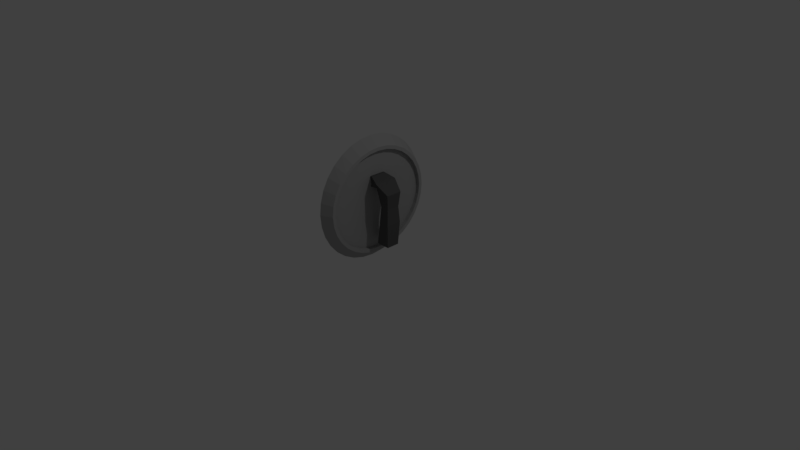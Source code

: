 # Source: bath_handle.blend  (saved by Blender 2.79.0; exported with 4.5.12 LTS)
import bpy
from mathutils import Matrix  # noqa: F401  (used for matrix-valued properties, if any)

bpy.ops.wm.read_factory_settings(use_empty=True)
scene = bpy.context.scene
scene.name = 'Scene'

# ---- collections
col_collection_1 = bpy.data.collections.new('Collection 1'); scene.collection.children.link(col_collection_1)

# ---- materials (node trees are filled in below, after node groups)
mat_base = bpy.data.materials.new('base')
mat_base.alpha_threshold = 0.0
mat_base.use_transparent_shadow = False
mat_base.diffuse_color = (0.3931, 0.3931, 0.3931, 1.0)
mat_base.roughness = 0.5
mat_handle = bpy.data.materials.new('handle')
mat_handle.alpha_threshold = 0.0
mat_handle.use_transparent_shadow = False
mat_handle.diffuse_color = (0.1107, 0.1107, 0.1107, 1.0)
mat_handle.roughness = 0.5

# ---- material node trees

# ---- world
world_world = bpy.data.worlds.new('World'); scene.world = world_world
world_world.color = (0.05088, 0.05088, 0.05088)
world_world.use_sun_shadow = False
world_world.sun_shadow_jitter_overblur = 0.0
world_world.cycles.sampling_method = 'MANUAL'

# ---- cameras
cam_camera = bpy.data.cameras.new('Camera')
cam_camera.clip_end = 100.0
cam_camera.lens = 35.0
cam_camera.sensor_width = 32.0
cam_camera.sensor_height = 18.0
cam_camera.ortho_scale = 7.314
cam_camera.dof.focus_distance = 0.0
cam_camera.dof.aperture_fstop = 128.0

# ---- lights
light_lamp = bpy.data.lights.new('Lamp', 'POINT')
light_lamp.transmission_factor = 0.0
light_lamp.cutoff_distance = 30.0
light_lamp.energy = 100.0
light_lamp.shadow_buffer_clip_start = 1.001
light_lamp.shadow_soft_size = 0.1
light_lamp.shadow_maximum_resolution = 0.006
light_lamp.use_absolute_resolution = True

# ---- meshes
me_circle = bpy.data.meshes.new('Circle')
me_circle.from_pydata([(-1.957e-08, 0.8103, 0.06335), (-0.1581, 0.7947, 0.06335), (-0.3101, 0.7486, 0.06335), (-0.4502, 0.6737, 0.06335), (-0.5729, 0.5729, 0.06335), (-0.6737, 0.4502, 0.06335), (-0.7486, 0.3101, 0.06335), (-0.7947, 0.1581, 0.06335), (-0.8103, 1.151e-07, 0.06335), (-0.7947, -0.1581, 0.06335), (-0.7486, -0.3101, 0.06335), (-0.6737, -0.4502, 0.06335), (-0.5729, -0.5729, 0.06335), (-0.4502, -0.6737, 0.06335), (-0.3101, -0.7486, 0.06335), (-0.1581, -0.7947, 0.06335), (2.444e-07, -0.8103, 0.06335), (0.1581, -0.7947, 0.06335), (0.3101, -0.7486, 0.06335), (0.4502, -0.6737, 0.06335), (0.5729, -0.5729, 0.06335), (0.6737, -0.4502, 0.06335), (0.7486, -0.3101, 0.06335), (0.7947, -0.1581, 0.06335), (0.8103, 8.363e-07, 0.06335), (0.7947, 0.1581, 0.06335), (0.7486, 0.3101, 0.06335), (0.6737, 0.4502, 0.06335), (0.5729, 0.5729, 0.06335), (0.4502, 0.6737, 0.06335), (0.3101, 0.7486, 0.06335), (0.1581, 0.7947, 0.06335), (1.347e-08, 0.6866, 0.2031), (-0.1255, 0.6735, 0.2031), (-0.2462, 0.6347, 0.2031), (-0.3577, 0.5716, 0.2031), (-0.4556, 0.4864, 0.2031), (-0.5362, 0.3825, 0.2031), (-0.5962, 0.2636, 0.2031), (-0.6332, 0.1344, 0.2031), (-0.6457, 1.229e-07, 0.2031), (-0.6332, -0.1344, 0.2031), (-0.5962, -0.2636, 0.2031), (-0.5362, -0.3825, 0.2031), (-0.4556, -0.4864, 0.2031), (-0.3577, -0.5716, 0.2031), (-0.2462, -0.6347, 0.2031), (-0.1255, -0.6735, 0.2031), (1.969e-07, -0.6866, 0.2031), (0.1255, -0.6735, 0.2031), (0.2462, -0.6347, 0.2031), (0.3577, -0.5716, 0.2031), (0.4556, -0.4864, 0.2031), (0.5362, -0.3825, 0.2031), (0.5962, -0.2636, 0.2031), (0.6332, -0.1344, 0.2031), (0.6457, 7.458e-07, 0.2031), (0.6332, 0.1344, 0.2031), (0.5962, 0.2636, 0.2031), (0.5362, 0.3825, 0.2031), (0.4556, 0.4864, 0.2031), (0.3577, 0.5716, 0.2031), (0.2462, 0.6347, 0.2031), (0.1255, 0.6735, 0.2031), (-0.135, 0.7186, 0.2031), (-1.849e-08, 0.7327, 0.2031), (-0.2647, 0.6769, 0.2031), (-0.3843, 0.6092, 0.2031), (-0.4891, 0.5181, 0.2031), (-0.5752, 0.4071, 0.2031), (-0.6391, 0.2804, 0.2031), (-0.6785, 0.1429, 0.2031), (-0.6918, 1.322e-07, 0.2031), (-0.6785, -0.1429, 0.2031), (-0.6391, -0.2804, 0.2031), (-0.5752, -0.4071, 0.2031), (-0.4891, -0.5181, 0.2031), (-0.3843, -0.6092, 0.2031), (-0.2647, -0.6769, 0.2031), (-0.135, -0.7186, 0.2031), (2.069e-07, -0.7327, 0.2031), (0.135, -0.7186, 0.2031), (0.2647, -0.6769, 0.2031), (0.3843, -0.6092, 0.2031), (0.4891, -0.5181, 0.2031), (0.5752, -0.4071, 0.2031), (0.6391, -0.2804, 0.2031), (0.6785, -0.1429, 0.2031), (0.6918, 7.844e-07, 0.2031), (0.6785, 0.1429, 0.2031), (0.6391, 0.2804, 0.2031), (0.5752, 0.4071, 0.2031), (0.4891, 0.5181, 0.2031), (0.3843, 0.6092, 0.2031), (0.2647, 0.6769, 0.2031), (0.135, 0.7186, 0.2031), (-0.1255, 0.6735, 0.1539), (9.757e-09, 0.6866, 0.1539), (-0.2462, 0.6347, 0.1539), (-0.3577, 0.5716, 0.1539), (-0.4556, 0.4864, 0.1539), (-0.5362, 0.3825, 0.1539), (-0.5962, 0.2636, 0.1539), (-0.6332, 0.1344, 0.1539), (-0.6457, 1.229e-07, 0.1539), (-0.6332, -0.1344, 0.1539), (-0.5962, -0.2636, 0.1539), (-0.5362, -0.3825, 0.1539), (-0.4556, -0.4864, 0.1539), (-0.3577, -0.5716, 0.1539), (-0.2462, -0.6347, 0.1539), (-0.1255, -0.6735, 0.1539), (1.932e-07, -0.6866, 0.1539), (0.1255, -0.6735, 0.1539), (0.2462, -0.6347, 0.1539), (0.3577, -0.5716, 0.1539), (0.4556, -0.4864, 0.1539), (0.5362, -0.3825, 0.1539), (0.5962, -0.2636, 0.1539), (0.6332, -0.1344, 0.1539), (0.6457, 7.458e-07, 0.1539), (0.6332, 0.1344, 0.1539), (0.5962, 0.2636, 0.1539), (0.5362, 0.3825, 0.1539), (0.4556, 0.4864, 0.1539), (0.3577, 0.5716, 0.1539), (0.2462, 0.6347, 0.1539), (0.1255, 0.6735, 0.1539), (0.5544, -0.07487, 0.2555), (-0.3283, -0.09576, 0.1844), (0.5544, 0.0965, 0.2555), (-0.3283, 0.1174, 0.1844), (0.5544, -0.07487, 0.4385), (-0.2809, -0.1414, 0.3133), (0.5544, 0.0965, 0.4385), (-0.2809, 0.1631, 0.3133), (-0.1811, -0.06379, 0.2332), (-0.1811, 0.08541, 0.2332), (-0.1597, 0.1174, 0.4608), (-0.1597, -0.09576, 0.4608), (-0.1857, -0.09576, 0.1039), (-0.3283, -0.09576, 0.1039), (-0.3283, 0.1174, 0.1039), (-0.1857, 0.1174, 0.1039), (0.2593, 0.08457, 0.3122), (0.2484, 0.1127, 0.4558), (0.2484, -0.0911, 0.4558), (0.2593, -0.08971, 0.3122), (0.02858, -0.07426, 0.3239), (0.02858, 0.06134, 0.3239), (0.03604, 0.09803, 0.4435), (0.03604, -0.07743, 0.4435)], [], [(1, 0, 31, 30, 29, 28, 27, 26, 25, 24, 23, 22, 21, 20, 19, 18, 17, 16, 15, 14, 13, 12, 11, 10, 9, 8, 7, 6, 5, 4, 3, 2), (42, 43, 107, 106), (12, 13, 77, 76), (26, 27, 91, 90), (13, 14, 78, 77), (0, 1, 64, 65), (27, 28, 92, 91), (14, 15, 79, 78), (1, 2, 66, 64), (28, 29, 93, 92), (15, 16, 80, 79), (2, 3, 67, 66), (29, 30, 94, 93), (16, 17, 81, 80), (3, 4, 68, 67), (30, 31, 95, 94), (17, 18, 82, 81), (4, 5, 69, 68), (31, 0, 65, 95), (18, 19, 83, 82), (5, 6, 70, 69), (19, 20, 84, 83), (6, 7, 71, 70), (20, 21, 85, 84), (7, 8, 72, 71), (21, 22, 86, 85), (8, 9, 73, 72), (22, 23, 87, 86), (9, 10, 74, 73), (23, 24, 88, 87), (10, 11, 75, 74), (24, 25, 89, 88), (11, 12, 76, 75), (25, 26, 90, 89), (33, 32, 65, 64), (34, 33, 64, 66), (35, 34, 66, 67), (36, 35, 67, 68), (37, 36, 68, 69), (38, 37, 69, 70), (39, 38, 70, 71), (40, 39, 71, 72), (41, 40, 72, 73), (42, 41, 73, 74), (43, 42, 74, 75), (44, 43, 75, 76), (45, 44, 76, 77), (46, 45, 77, 78), (47, 46, 78, 79), (48, 47, 79, 80), (49, 48, 80, 81), (50, 49, 81, 82), (51, 50, 82, 83), (52, 51, 83, 84), (53, 52, 84, 85), (54, 53, 85, 86), (55, 54, 86, 87), (56, 55, 87, 88), (57, 56, 88, 89), (58, 57, 89, 90), (59, 58, 90, 91), (60, 59, 91, 92), (61, 60, 92, 93), (62, 61, 93, 94), (63, 62, 94, 95), (32, 63, 95, 65), (96, 98, 99, 100, 101, 102, 103, 104, 105, 106, 107, 108, 109, 110, 111, 112, 113, 114, 115, 116, 117, 118, 119, 120, 121, 122, 123, 124, 125, 126, 127, 97), (56, 57, 121, 120), (43, 44, 108, 107), (57, 58, 122, 121), (44, 45, 109, 108), (58, 59, 123, 122), (45, 46, 110, 109), (32, 33, 96, 97), (59, 60, 124, 123), (46, 47, 111, 110), (33, 34, 98, 96), (60, 61, 125, 124), (47, 48, 112, 111), (34, 35, 99, 98), (61, 62, 126, 125), (48, 49, 113, 112), (35, 36, 100, 99), (62, 63, 127, 126), (49, 50, 114, 113), (36, 37, 101, 100), (63, 32, 97, 127), (50, 51, 115, 114), (37, 38, 102, 101), (51, 52, 116, 115), (38, 39, 103, 102), (52, 53, 117, 116), (39, 40, 104, 103), (53, 54, 118, 117), (40, 41, 105, 104), (54, 55, 119, 118), (41, 42, 106, 105), (55, 56, 120, 119), (136, 129, 141, 140), (137, 131, 135, 138), (138, 135, 133, 139), (139, 133, 129, 136), (130, 134, 132, 128), (135, 131, 129, 133), (151, 139, 136, 148), (150, 138, 139, 151), (149, 137, 138, 150), (148, 136, 137, 149), (140, 141, 142, 143), (137, 136, 140, 143), (129, 131, 142, 141), (131, 137, 143, 142), (128, 147, 144, 130), (130, 144, 145, 134), (134, 145, 146, 132), (132, 146, 147, 128), (147, 148, 149, 144), (144, 149, 150, 145), (145, 150, 151, 146), (146, 151, 148, 147)])
me_circle.polygons.foreach_set('material_index', [0, 0, 0, 0, 0, 0, 0, 0, 0, 0, 0, 0, 0, 0, 0, 0, 0, 0, 0, 0, 0, 0, 0, 0, 0, 0, 0, 0, 0, 0, 0, 0, 0, 0, 0, 0, 0, 0, 0, 0, 0, 0, 0, 0, 0, 0, 0, 0, 0, 0, 0, 0, 0, 0, 0, 0, 0, 0, 0, 0, 0, 0, 0, 0, 0, 0, 0, 0, 0, 0, 0, 0, 0, 0, 0, 0, 0, 0, 0, 0, 0, 0, 0, 0, 0, 0, 0, 0, 0, 0, 0, 0, 0, 0, 0, 0, 0, 0, 1, 1, 1, 1, 1, 1, 1, 1, 1, 1, 0, 1, 1, 1, 1, 1, 1, 1, 1, 1, 1, 1])
me_circle.materials.append(mat_base)
me_circle.materials.append(mat_handle)
me_circle.use_remesh_preserve_volume = False
me_circle.use_remesh_preserve_attributes = False
me_circle.use_mirror_vertex_groups = False
me_circle.update()

# ---- objects
ob_base = bpy.data.objects.new('base', me_circle)
ob_lamp = bpy.data.objects.new('Lamp', light_lamp)
ob_camera = bpy.data.objects.new('Camera', cam_camera)

# ---- transforms, parenting, visibility, modifiers, constraints
ob_base.location = (0.0, 0.0, 0.8325)
ob_base.rotation_euler = (-0.0, 1.571, 0.0)
ob_base.lineart.crease_threshold = 0.0
ob_lamp.location = (4.076, 1.005, 5.904)
ob_lamp.rotation_euler = (0.6503, 0.05522, 1.866)
ob_lamp.lock_rotations_4d = False
ob_lamp.empty_display_type = 'ARROWS'
ob_lamp.color = (0.0, 0.0, 0.0, 0.0)
ob_lamp.lineart.crease_threshold = 0.0
ob_camera.location = (7.481, -6.508, 5.344)
ob_camera.rotation_euler = (1.109, 0.0, 0.8149)
ob_camera.lock_rotations_4d = False
ob_camera.empty_display_type = 'ARROWS'
ob_camera.color = (0.0, 0.0, 0.0, 0.0)
ob_camera.display_type = 'WIRE'
ob_camera.lineart.crease_threshold = 0.0

# ---- collection membership
col_collection_1.objects.link(ob_base)
col_collection_1.objects.link(ob_lamp)
col_collection_1.objects.link(ob_camera)

# ---- scene / render settings (as saved in the file)
scene.camera = ob_camera
scene.frame_start = 1; scene.frame_end = 250; scene.frame_set(1)
scene.render.engine = 'BLENDER_EEVEE_NEXT'
scene.render.resolution_percentage = 50
scene.render.dither_intensity = 0.0
scene.cycles.use_denoising = False
scene.cycles.samples = 128
scene.cycles.sampling_pattern = 'TABULATED_SOBOL'
scene.cycles.use_adaptive_sampling = False
scene.cycles.use_light_tree = False
scene.cycles.blur_glossy = 0.0
scene.cycles.sample_clamp_indirect = 0.0
scene.view_settings.view_transform = 'Standard'
bpy.context.view_layer.update()
